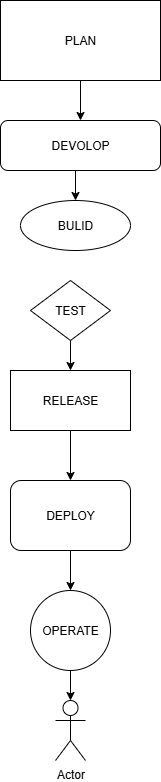

The diagram above was exported from draw.io. Its source (the exported page's mxGraphModel, read from the mxfile embedded in the PNG):
<mxGraphModel dx="786" dy="399" grid="1" gridSize="10" guides="1" tooltips="1" connect="1" arrows="1" fold="1" page="1" pageScale="1" pageWidth="827" pageHeight="1169" math="0" shadow="0">
  <root>
    <mxCell id="0" />
    <mxCell id="1" parent="0" />
    <mxCell id="Zb9rW6U7Z59S8Cu3prCe-4" style="edgeStyle=orthogonalEdgeStyle;rounded=0;orthogonalLoop=1;jettySize=auto;html=1;exitX=0.5;exitY=1;exitDx=0;exitDy=0;entryX=0.5;entryY=0;entryDx=0;entryDy=0;" edge="1" parent="1" source="Zb9rW6U7Z59S8Cu3prCe-2" target="Zb9rW6U7Z59S8Cu3prCe-3">
      <mxGeometry relative="1" as="geometry" />
    </mxCell>
    <mxCell id="Zb9rW6U7Z59S8Cu3prCe-2" value="PLAN" style="rounded=0;whiteSpace=wrap;html=1;" vertex="1" parent="1">
      <mxGeometry x="270" y="220" width="160" height="80" as="geometry" />
    </mxCell>
    <mxCell id="Zb9rW6U7Z59S8Cu3prCe-13" style="edgeStyle=orthogonalEdgeStyle;rounded=0;orthogonalLoop=1;jettySize=auto;html=1;exitX=0.5;exitY=1;exitDx=0;exitDy=0;entryX=0.5;entryY=0;entryDx=0;entryDy=0;" edge="1" parent="1" source="Zb9rW6U7Z59S8Cu3prCe-3" target="Zb9rW6U7Z59S8Cu3prCe-12">
      <mxGeometry relative="1" as="geometry" />
    </mxCell>
    <mxCell id="Zb9rW6U7Z59S8Cu3prCe-3" value="DEVOLOP" style="rounded=1;whiteSpace=wrap;html=1;" vertex="1" parent="1">
      <mxGeometry x="270" y="340" width="160" height="50" as="geometry" />
    </mxCell>
    <mxCell id="Zb9rW6U7Z59S8Cu3prCe-9" style="edgeStyle=orthogonalEdgeStyle;rounded=0;orthogonalLoop=1;jettySize=auto;html=1;exitX=0.5;exitY=1;exitDx=0;exitDy=0;" edge="1" parent="1">
      <mxGeometry relative="1" as="geometry">
        <mxPoint x="350" y="520" as="sourcePoint" />
        <mxPoint x="350" y="520" as="targetPoint" />
      </mxGeometry>
    </mxCell>
    <mxCell id="Zb9rW6U7Z59S8Cu3prCe-12" value="BULID" style="ellipse;whiteSpace=wrap;html=1;" vertex="1" parent="1">
      <mxGeometry x="290" y="420" width="110" height="50" as="geometry" />
    </mxCell>
    <mxCell id="Zb9rW6U7Z59S8Cu3prCe-23" style="edgeStyle=orthogonalEdgeStyle;rounded=0;orthogonalLoop=1;jettySize=auto;html=1;exitX=0.5;exitY=1;exitDx=0;exitDy=0;" edge="1" parent="1" source="Zb9rW6U7Z59S8Cu3prCe-20" target="Zb9rW6U7Z59S8Cu3prCe-22">
      <mxGeometry relative="1" as="geometry" />
    </mxCell>
    <mxCell id="Zb9rW6U7Z59S8Cu3prCe-20" value="TEST" style="rhombus;whiteSpace=wrap;html=1;" vertex="1" parent="1">
      <mxGeometry x="300" y="500" width="80" height="60" as="geometry" />
    </mxCell>
    <mxCell id="Zb9rW6U7Z59S8Cu3prCe-26" style="edgeStyle=orthogonalEdgeStyle;rounded=0;orthogonalLoop=1;jettySize=auto;html=1;exitX=0.5;exitY=1;exitDx=0;exitDy=0;entryX=0.5;entryY=0;entryDx=0;entryDy=0;" edge="1" parent="1" source="Zb9rW6U7Z59S8Cu3prCe-22" target="Zb9rW6U7Z59S8Cu3prCe-25">
      <mxGeometry relative="1" as="geometry" />
    </mxCell>
    <mxCell id="Zb9rW6U7Z59S8Cu3prCe-22" value="RELEASE" style="rounded=0;whiteSpace=wrap;html=1;" vertex="1" parent="1">
      <mxGeometry x="280" y="590" width="120" height="60" as="geometry" />
    </mxCell>
    <mxCell id="Zb9rW6U7Z59S8Cu3prCe-34" style="edgeStyle=orthogonalEdgeStyle;rounded=0;orthogonalLoop=1;jettySize=auto;html=1;exitX=0.5;exitY=1;exitDx=0;exitDy=0;entryX=0.5;entryY=0;entryDx=0;entryDy=0;" edge="1" parent="1" source="Zb9rW6U7Z59S8Cu3prCe-25" target="Zb9rW6U7Z59S8Cu3prCe-29">
      <mxGeometry relative="1" as="geometry" />
    </mxCell>
    <mxCell id="Zb9rW6U7Z59S8Cu3prCe-25" value="DEPLOY" style="rounded=1;whiteSpace=wrap;html=1;" vertex="1" parent="1">
      <mxGeometry x="280" y="700" width="120" height="70" as="geometry" />
    </mxCell>
    <mxCell id="Zb9rW6U7Z59S8Cu3prCe-29" value="OPERATE" style="ellipse;whiteSpace=wrap;html=1;aspect=fixed;" vertex="1" parent="1">
      <mxGeometry x="300" y="810" width="80" height="80" as="geometry" />
    </mxCell>
    <mxCell id="Zb9rW6U7Z59S8Cu3prCe-31" value="Actor" style="shape=umlActor;verticalLabelPosition=bottom;verticalAlign=top;html=1;outlineConnect=0;" vertex="1" parent="1">
      <mxGeometry x="325" y="920" width="30" height="60" as="geometry" />
    </mxCell>
    <mxCell id="Zb9rW6U7Z59S8Cu3prCe-33" style="edgeStyle=orthogonalEdgeStyle;rounded=0;orthogonalLoop=1;jettySize=auto;html=1;exitX=0.5;exitY=1;exitDx=0;exitDy=0;entryX=0.5;entryY=0;entryDx=0;entryDy=0;entryPerimeter=0;" edge="1" parent="1" source="Zb9rW6U7Z59S8Cu3prCe-29" target="Zb9rW6U7Z59S8Cu3prCe-31">
      <mxGeometry relative="1" as="geometry" />
    </mxCell>
  </root>
</mxGraphModel>